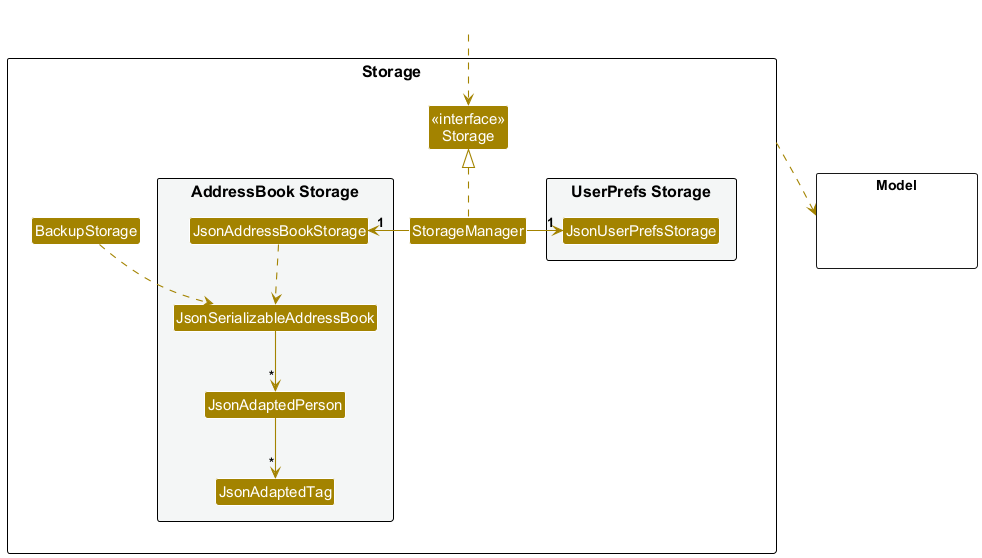

The diagram above was rendered by PlantUML. Its source (embedded in the PNG):
@startuml
!include style.puml
skinparam arrowThickness 1.1
skinparam arrowColor STORAGE_COLOR
skinparam classBackgroundColor STORAGE_COLOR

package Storage as StoragePackage {

Class "<<interface>>\nStorage" as Storage
Class StorageManager
Class BackupStorage

package "UserPrefs Storage" #F4F6F6{
Class JsonUserPrefsStorage
}

package "AddressBook Storage" #F4F6F6{
Class JsonAddressBookStorage
Class JsonSerializableAddressBook
Class JsonAdaptedPerson
Class JsonAdaptedTag
}

}

package Model <<Rectangle>> {
Class HiddenModel #FFFFFF
}

Class HiddenOutside #FFFFFF
HiddenOutside ..> Storage

StorageManager .up.|> Storage
StorageManager -right-> "1" JsonUserPrefsStorage
StorageManager -left-> "1" JsonAddressBookStorage

JsonAddressBookStorage ..> JsonSerializableAddressBook
BackupStorage ..> JsonSerializableAddressBook
StoragePackage ..> Model
JsonSerializableAddressBook --> "*" JsonAdaptedPerson
JsonAdaptedPerson --> "*" JsonAdaptedTag

@enduml